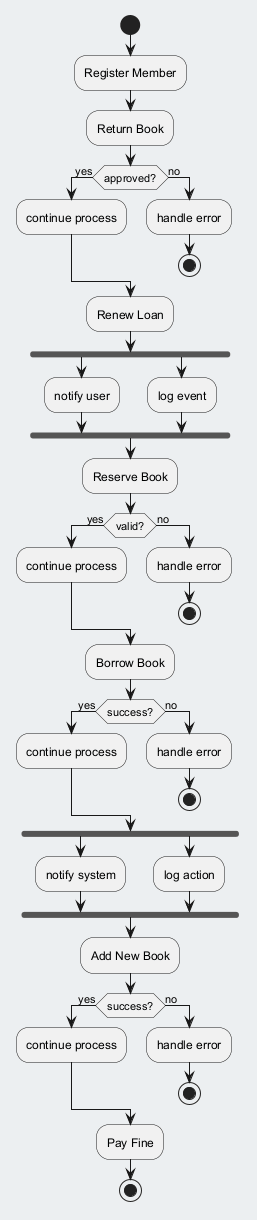

The diagram above was rendered by PlantUML. Its source (embedded in the PNG):
@startuml
skinparam backgroundColor #ECEFF1
skinparam classBackgroundColor #FFFFFF
skinparam classBorderColor #455A64
start
:Register Member;
:Return Book;
if (approved?) then (yes)
:continue process;
else (no)
:handle error;
stop
endif
:Renew Loan;
fork
:notify user;
fork again
:log event;
end fork
:Reserve Book;
if (valid?) then (yes)
:continue process;
else (no)
:handle error;
stop
endif
:Borrow Book;
if (success?) then (yes)
:continue process;
else (no)
:handle error;
stop
endif
fork
:notify system;
fork again
:log action;
end fork
:Add New Book;
if (success?) then (yes)
:continue process;
else (no)
:handle error;
stop
endif
:Pay Fine;
stop
@enduml